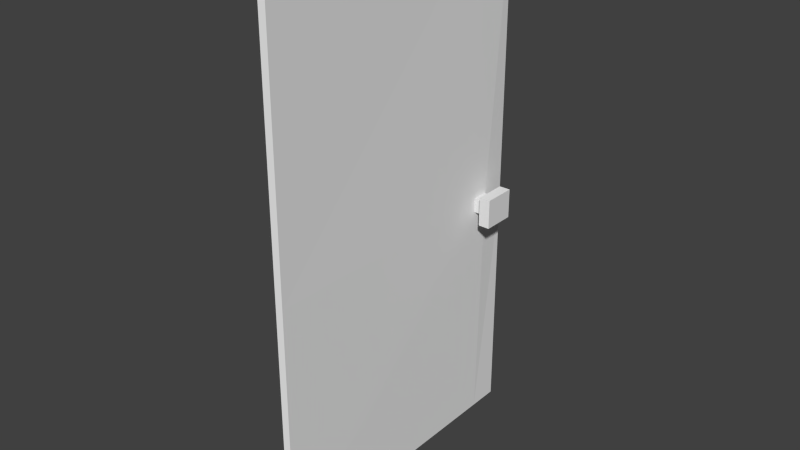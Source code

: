 # Source: Door_005.blend  (saved by Blender 2.76.0; exported with 4.5.12 LTS)
import bpy
from mathutils import Matrix  # noqa: F401  (used for matrix-valued properties, if any)

bpy.ops.wm.read_factory_settings(use_empty=True)
scene = bpy.context.scene
scene.name = 'Scene'

# ---- collections
col_collection_1 = bpy.data.collections.new('Collection 1'); scene.collection.children.link(col_collection_1)

# ---- materials (node trees are filled in below, after node groups)
mat_material = bpy.data.materials.new('Material')
mat_material.alpha_threshold = 0.0
mat_material.use_transparent_shadow = False
mat_material.roughness = 0.5
mat_material.line_color = (0.0, 0.0, 0.0, 1.0)

# ---- material node trees

# ---- world
world_world = bpy.data.worlds.new('World'); scene.world = world_world
world_world.color = (0.05088, 0.05088, 0.05088)
world_world.use_sun_shadow = False
world_world.sun_shadow_jitter_overblur = 0.0
world_world.cycles.sampling_method = 'NONE'
world_world.cycles.sample_map_resolution = 256

# ---- meshes
me_door = bpy.data.meshes.new('Door')
me_door.from_pydata([(0.01703, 1.669, 3.182), (0.01703, 0.006292, 3.182), (-0.01703, -0.004251, 3.183), (-0.01703, 1.68, 3.183), (0.01703, 0.006292, -0.0001547), (0.01703, 1.669, -0.0001547), (-0.01703, 1.68, 0.0006817), (-0.01703, -0.004251, 0.0006817), (0.01703, 1.446, 3.182), (-0.01703, 1.454, 3.183), (0.01703, 1.446, -0.0001547), (-0.01703, 1.454, 0.0006817), (0.01703, 1.499, 3.182), (-0.01703, 1.507, 3.183), (0.01703, 1.499, -0.0001547), (-0.01703, 1.507, 0.0006817), (-0.01703, -0.004251, 1.446), (0.01703, 0.006292, 1.435), (-0.01703, 1.68, 1.446), (0.01703, 1.669, 1.435), (0.02581, 1.432, 1.426), (-0.02581, 1.432, 1.426), (0.02581, 1.521, 1.426), (-0.02581, 1.521, 1.426), (0.01703, 0.006292, 1.488), (0.01703, 1.669, 1.488), (-0.01703, -0.004251, 1.498), (-0.01703, 1.68, 1.498), (0.02581, 1.432, 1.514), (-0.02581, 1.432, 1.514), (0.02581, 1.521, 1.514), (-0.02581, 1.521, 1.514), (-0.08707, 1.432, 1.514), (-0.08707, 1.521, 1.514), (-0.08707, 1.521, 1.426), (-0.08707, 1.432, 1.426), (0.08707, 1.521, 1.514), (0.08707, 1.432, 1.514), (0.08707, 1.432, 1.426), (0.08707, 1.521, 1.426), (-0.09431, 1.386, 1.56), (-0.09431, 1.567, 1.56), (-0.09431, 1.567, 1.381), (-0.09431, 1.386, 1.381), (0.09431, 1.567, 1.56), (0.09431, 1.386, 1.56), (0.09431, 1.386, 1.381), (0.09431, 1.567, 1.381), (-0.1648, 1.386, 1.56), (-0.1648, 1.567, 1.56), (-0.1648, 1.567, 1.381), (-0.1648, 1.386, 1.381), (0.1648, 1.567, 1.56), (0.1648, 1.386, 1.56), (0.1648, 1.386, 1.381), (0.1648, 1.567, 1.381)], [], [(17, 16, 7, 4), (11, 10, 4, 7), (23, 18, 6, 15), (20, 17, 4, 10), (18, 19, 5, 6), (8, 9, 2, 1), (12, 13, 9, 8), (22, 20, 10, 14), (16, 21, 11, 7), (15, 14, 10, 11), (6, 5, 14, 15), (19, 22, 14, 5), (0, 3, 13, 12), (21, 23, 15, 11), (33, 41, 40, 32), (25, 30, 22, 19), (26, 29, 21, 16), (27, 25, 19, 18), (28, 24, 17, 20), (31, 27, 18, 23), (24, 26, 16, 17), (1, 2, 26, 24), (13, 3, 27, 31), (8, 1, 24, 28), (3, 0, 25, 27), (12, 8, 28, 30), (2, 9, 29, 26), (0, 12, 30, 25), (9, 13, 31, 29), (41, 49, 48, 40), (31, 33, 32, 29), (23, 34, 33, 31), (21, 35, 34, 23), (29, 32, 35, 21), (48, 49, 50, 51), (28, 37, 36, 30), (20, 38, 37, 28), (22, 39, 38, 20), (30, 36, 39, 22), (34, 42, 41, 33), (35, 43, 42, 34), (32, 40, 43, 35), (37, 45, 44, 36), (38, 46, 45, 37), (39, 47, 46, 38), (36, 44, 47, 39), (42, 50, 49, 41), (43, 51, 50, 42), (40, 48, 51, 43), (52, 53, 54, 55), (45, 53, 52, 44), (46, 54, 53, 45), (47, 55, 54, 46), (44, 52, 55, 47)])
me_door.materials.append(mat_material)
me_door.use_remesh_preserve_volume = False
me_door.use_remesh_preserve_attributes = False
me_door.use_mirror_vertex_groups = False
me_door.update()
arm_doorcontrol = bpy.data.armatures.new('DoorControl')  # bones are not reproduced

# ---- objects
ob_doormaster = bpy.data.objects.new('DoorMaster', None)
ob_armature = bpy.data.objects.new('Armature', arm_doorcontrol)
ob_door = bpy.data.objects.new('Door', me_door)

# ---- transforms, parenting, visibility, modifiers, constraints
ob_doormaster.location = (0.0, 0.0, 0.0)
ob_doormaster.rotation_euler = (1.571, 0.0, 0.0)
ob_doormaster.empty_display_type = 'CIRCLE'
ob_doormaster.empty_image_offset = (0.0, 0.0)
ob_doormaster.lineart.crease_threshold = 0.0
ob_armature.parent = ob_doormaster
ob_armature.matrix_parent_inverse = Matrix(((1.0, 0.0, 0.0, 0.0), (0.0, -4.371e-08, 1.0, 0.0), (0.0, -1.0, -4.371e-08, 0.0), (0.0, 0.0, 0.0, 1.0)))
ob_armature.location = (0.0, 0.0, 0.0)
ob_armature.lineart.crease_threshold = 0.0
ob_door.parent = ob_armature
ob_door.location = (0.0, 0.0, 0.0)
ob_door.scale = (1.0, 1.12, 1.017)
ob_door.lock_rotations_4d = False
ob_door.empty_display_type = 'ARROWS'
ob_door.lineart.crease_threshold = 0.0
_vg = ob_door.vertex_groups.new(name='DoorMain')
for _i, _w in zip([0, 1, 2, 3, 4, 5, 6, 7, 8, 9, 10, 11, 12, 13, 14, 15, 16, 17, 18, 19, 20, 21, 22, 23, 24, 25, 26, 27, 28, 29, 30, 31, 40, 41, 42, 44, 45, 47, 48, 49, 50, 51, 52, 53, 54, 55], [0.0, 0.0, 0.0, 0.0, 0.0, 0.0, 0.0, 0.0, 0.0, 0.0, 0.0, 0.0, 0.0, 0.0, 0.0, 0.0, 0.0, 0.0, 0.0, 0.0, 0.0, 0.0, 0.0, 0.0, 0.0, 0.0, 0.0, 0.0, 0.0, 0.0, 0.0, 0.0, 0.0, 0.0, 0.0, 0.0, 0.0, 0.0, 0.0, 0.0, 0.0, 0.0, 0.0, 0.0, 0.0, 0.0]): _vg.add([_i], _w, 'REPLACE')
_vg = ob_door.vertex_groups.new(name='DoorSwing')
for _i, _w in zip([0, 1, 2, 3, 4, 5, 6, 7, 8, 9, 10, 11, 12, 13, 14, 15, 16, 17, 18, 19, 20, 21, 22, 23, 24, 25, 26, 27, 28, 29, 30, 31, 32, 33, 34, 35, 36, 37, 38, 39, 40, 41, 42, 43, 44, 45, 46, 47, 48, 49, 50, 51, 52, 53, 54, 55], [1.0, 1.0, 1.0, 1.0, 1.0, 1.0, 1.0, 1.0, 1.0, 1.0, 1.0, 1.0, 1.0, 1.0, 1.0, 1.0, 1.0, 1.0, 1.0, 1.0, 1.0, 1.0, 1.0, 1.0, 1.0, 1.0, 1.0, 1.0, 1.0, 1.0, 1.0, 1.0, 0.9996, 1.0, 1.0, 1.0, 1.0, 1.0, 1.0, 1.0, 1.0, 1.0, 1.0, 1.0, 1.0, 1.0, 1.0, 1.0, 1.0, 1.0, 1.0, 1.0, 1.0, 1.0, 1.0, 1.0]): _vg.add([_i], _w, 'REPLACE')
_m = ob_door.modifiers.new('Armature', 'ARMATURE')
_m.object = ob_armature

# ---- collection membership
col_collection_1.objects.link(ob_doormaster)
col_collection_1.objects.link(ob_armature)
col_collection_1.objects.link(ob_door)

# ---- scene / render settings (as saved in the file)
scene.frame_start = 0; scene.frame_end = 250; scene.frame_set(0)
scene.render.engine = 'BLENDER_EEVEE_NEXT'
scene.render.resolution_percentage = 50
scene.render.dither_intensity = 0.0
scene.cycles.use_denoising = False
scene.cycles.samples = 10
scene.cycles.sampling_pattern = 'TABULATED_SOBOL'
scene.cycles.light_sampling_threshold = 0.0
scene.cycles.use_adaptive_sampling = False
scene.cycles.use_light_tree = False
scene.cycles.blur_glossy = 0.0
scene.cycles.pixel_filter_type = 'GAUSSIAN'
scene.cycles.sample_clamp_indirect = 0.0
scene.view_settings.view_transform = 'Standard'
bpy.context.view_layer.update()

# ---- added for rendering (the .blend has no active camera and no usable light): camera, sun
cam_auto = bpy.data.cameras.new('AutoCamera')
cam_auto.lens = 50.0
cam_auto.sensor_width = 36.0
cam_auto.clip_end = 1000.0
ob_auto_camera = bpy.data.objects.new('AutoCamera', cam_auto)
scene.collection.objects.link(ob_auto_camera)
ob_auto_camera.location = (3.47893, -3.23674, 4.40122)
ob_auto_camera.rotation_euler = (1.09748, -7.21219e-08, 0.694738)
scene.camera = ob_auto_camera
light_auto_sun = bpy.data.lights.new('AutoSun', 'SUN')
light_auto_sun.energy = 3.0
light_auto_sun.angle = 0.0523599
ob_auto_sun = bpy.data.objects.new('AutoSun', light_auto_sun)
scene.collection.objects.link(ob_auto_sun)
ob_auto_sun.rotation_euler = (0.872665, 0.174533, 0.523599)
bpy.context.view_layer.update()
